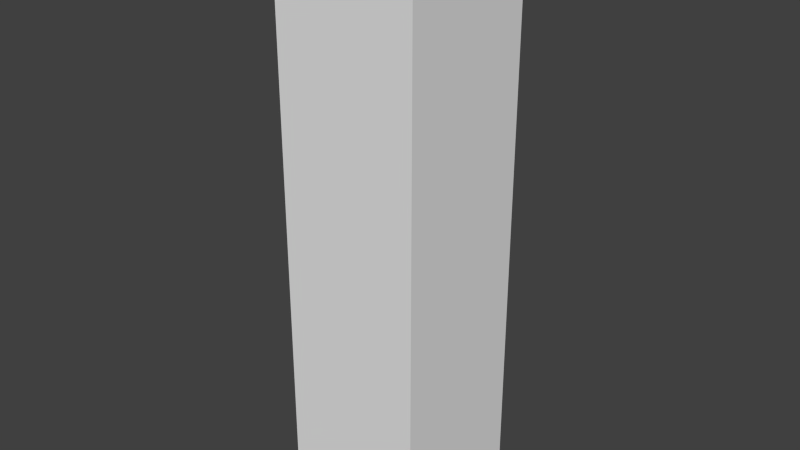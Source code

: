 # Source: Old_Tenament_Block_3.blend  (saved by Blender 2.74.0; exported with 4.5.12 LTS)
import bpy
from mathutils import Matrix  # noqa: F401  (used for matrix-valued properties, if any)

bpy.ops.wm.read_factory_settings(use_empty=True)
scene = bpy.context.scene
scene.name = 'Scene'

# ---- collections
col_collection_1 = bpy.data.collections.new('Collection 1'); scene.collection.children.link(col_collection_1)

# ---- materials (node trees are filled in below, after node groups)
mat_material = bpy.data.materials.new('Material')
mat_material.alpha_threshold = 0.0
mat_material.use_transparent_shadow = False
mat_material.roughness = 0.5
mat_material.line_color = (0.0, 0.0, 0.0, 1.0)

# ---- material node trees

# ---- world
world_world = bpy.data.worlds.new('World'); scene.world = world_world
world_world.color = (0.05088, 0.05088, 0.05088)
world_world.use_sun_shadow = False
world_world.sun_shadow_jitter_overblur = 0.0
world_world.cycles.sampling_method = 'MANUAL'
world_world.cycles.sample_map_resolution = 256

# ---- meshes
me_cube = bpy.data.meshes.new('Cube')
me_cube.from_pydata([(2.0, 0.0002944, -2.129e-05), (2.0, -2.0, -2.129e-05), (0.0002475, -2.0, -2.129e-05), (0.000248, 0.0002948, -2.129e-05), (2.0, 0.0002939, 7.967), (2.0, -2.0, 7.967), (0.0002472, -2.0, 7.967), (0.0002477, 0.0002944, 7.967), (1.903, -0.09662, 7.967), (1.903, -1.903, 7.967), (0.09716, -0.09662, 7.967), (0.09716, -1.903, 7.967), (2.0, 0.0002939, 8.101), (2.0, -2.0, 8.101), (0.0002477, 0.0002944, 8.101), (0.0002472, -2.0, 8.101), (1.903, -0.09662, 8.101), (1.903, -1.903, 8.101), (0.09716, -0.09662, 8.101), (0.09716, -1.903, 8.101)], [], [(0, 1, 2, 3), (8, 10, 11, 9), (0, 4, 5, 1), (1, 5, 6, 2), (2, 6, 7, 3), (4, 0, 3, 7), (8, 9, 17, 16), (10, 8, 16, 18), (9, 11, 19, 17), (11, 10, 18, 19), (16, 17, 13, 12), (18, 16, 12, 14), (17, 19, 15, 13), (19, 18, 14, 15), (7, 6, 15, 14), (6, 5, 13, 15), (4, 7, 14, 12), (5, 4, 12, 13)])
_uv = me_cube.uv_layers.new(name='UVMap')
_uv.uv.foreach_set('vector', [0.0, 0.0, 0.0, -1.0, -1.0, -1.0, -1.0, 2.384e-07, -0.04846, 0.9515, -0.9515, 0.9515, -0.9515, 0.04846, -0.04846, 0.04846, 0.0, 0.5002, -2.384e-07, 4.484, -1.0, 4.484, -1.0, 0.5002, 0.0, 0.5002, -3.576e-07, 4.484, -1.0, 4.484, -1.0, 0.5002, 8.941e-08, 0.5002, 1.788e-07, 4.484, 1.0, 4.484, 1.0, 0.5002, 2.384e-07, 0.4838, 0.0, -3.5, -1.0, -3.5, -1.0, 0.4838, 0.4788, 0.2173, 0.4793, 0.8173, 0.5212, 0.8172, 0.5207, 0.2173, 0.4793, 0.8173, 0.4788, 0.2173, 0.5207, 0.2173, 0.5212, 0.8172, 0.4788, 0.2173, 0.4793, 0.8173, 0.5212, 0.8172, 0.5207, 0.2173, 0.4793, 0.8173, 0.4788, 0.2173, 0.5207, 0.2173, 0.5212, 0.8172, -0.04846, 0.9515, -0.04846, 0.04846, -3.576e-07, -2.98e-07, 2.384e-07, 1.0, -0.9515, 0.9515, -0.04846, 0.9515, 2.384e-07, 1.0, -1.0, 1.0, -0.04846, 0.04846, -0.9515, 0.04846, -1.0, 1.788e-07, -3.576e-07, -2.98e-07, -0.9515, 0.04846, -0.9515, 0.9515, -1.0, 1.0, -1.0, 1.788e-07, 0.4794, 0.8495, 0.48, 1.514, 0.5218, 1.514, 0.5212, 0.8494, 0.4788, 0.1851, 0.4782, -0.4792, 0.52, -0.4792, 0.5206, 0.1851, 0.4794, 0.8495, 0.48, 1.514, 0.5218, 1.514, 0.5212, 0.8494, 0.4788, 0.1851, 0.4782, -0.4792, 0.52, -0.4792, 0.5206, 0.1851])
me_cube.materials.append(mat_material)
me_cube.use_remesh_preserve_volume = False
me_cube.use_remesh_preserve_attributes = False
me_cube.use_mirror_vertex_groups = False
me_cube.update()

# ---- objects
ob_old_tenament_highrise_3 = bpy.data.objects.new('Old Tenament HighRise 3', me_cube)

# ---- transforms, parenting, visibility, modifiers, constraints
ob_old_tenament_highrise_3.location = (0.0, 0.0, 0.0)
ob_old_tenament_highrise_3.lock_rotations_4d = False
ob_old_tenament_highrise_3.empty_display_type = 'ARROWS'
ob_old_tenament_highrise_3.lineart.crease_threshold = 0.0

# ---- collection membership
col_collection_1.objects.link(ob_old_tenament_highrise_3)

# ---- scene / render settings (as saved in the file)
scene.frame_start = 1; scene.frame_end = 250; scene.frame_set(0)
scene.render.engine = 'BLENDER_EEVEE_NEXT'
scene.render.resolution_percentage = 50
scene.render.dither_intensity = 0.0
scene.cycles.use_denoising = False
scene.cycles.samples = 10
scene.cycles.sampling_pattern = 'TABULATED_SOBOL'
scene.cycles.light_sampling_threshold = 0.0
scene.cycles.use_adaptive_sampling = False
scene.cycles.use_light_tree = False
scene.cycles.blur_glossy = 0.0
scene.cycles.pixel_filter_type = 'GAUSSIAN'
scene.cycles.sample_clamp_indirect = 0.0
scene.view_settings.view_transform = 'Standard'
bpy.context.view_layer.update()

# ---- added for rendering (the .blend has no active camera and no usable light): camera, sun
cam_auto = bpy.data.cameras.new('AutoCamera')
cam_auto.lens = 50.0
cam_auto.sensor_width = 36.0
cam_auto.clip_end = 1000.0
ob_auto_camera = bpy.data.objects.new('AutoCamera', cam_auto)
scene.collection.objects.link(ob_auto_camera)
ob_auto_camera.location = (8.93921, -10.5265, 10.4017)
ob_auto_camera.rotation_euler = (1.09748, -7.21219e-08, 0.694738)
scene.camera = ob_auto_camera
light_auto_sun = bpy.data.lights.new('AutoSun', 'SUN')
light_auto_sun.energy = 3.0
light_auto_sun.angle = 0.0523599
ob_auto_sun = bpy.data.objects.new('AutoSun', light_auto_sun)
scene.collection.objects.link(ob_auto_sun)
ob_auto_sun.rotation_euler = (0.872665, 0.174533, 0.523599)
bpy.context.view_layer.update()
